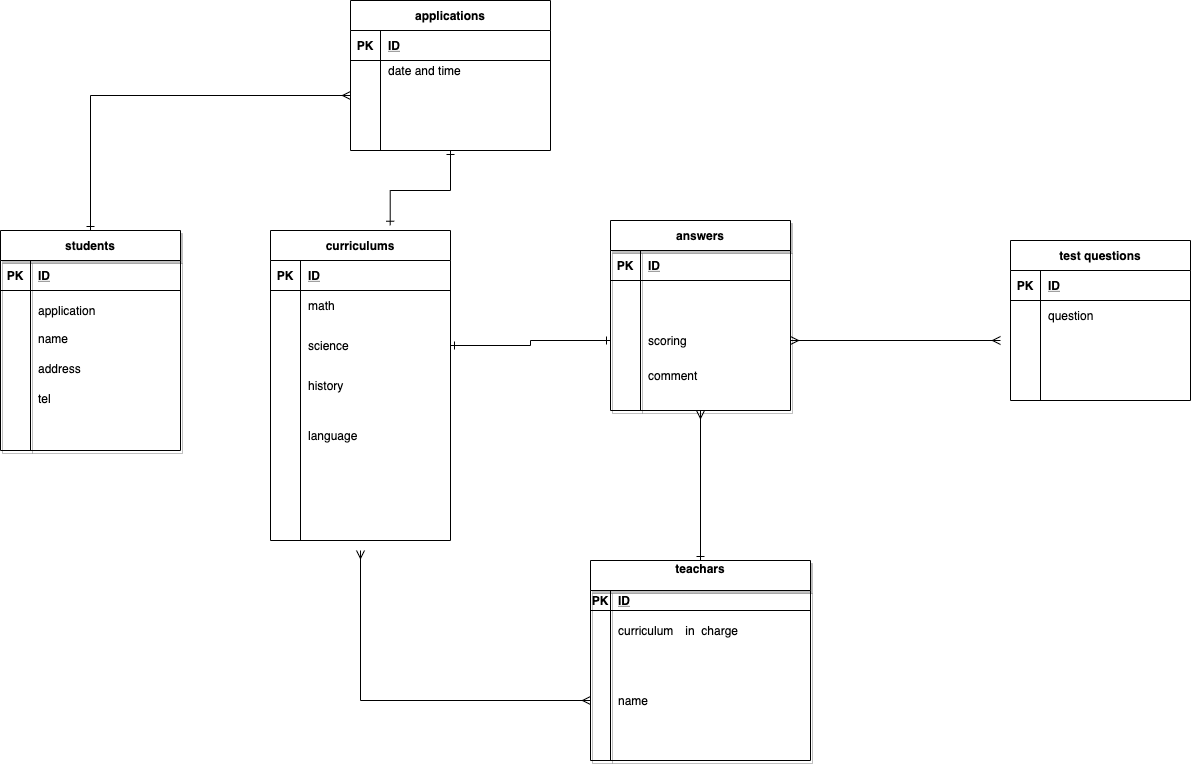

The diagram above was exported from draw.io. Its source (the exported page's mxGraphModel, read from the mxfile embedded in the PNG):
<mxGraphModel dx="1516" dy="751" grid="1" gridSize="10" guides="0" tooltips="1" connect="1" arrows="1" fold="1" page="1" pageScale="1" pageWidth="827" pageHeight="1169" math="0" shadow="0">
  <root>
    <mxCell id="wJrSkmrkM6C7vwCIKUo2-0" />
    <mxCell id="wJrSkmrkM6C7vwCIKUo2-1" parent="wJrSkmrkM6C7vwCIKUo2-0" />
    <mxCell id="136" style="edgeStyle=orthogonalEdgeStyle;rounded=0;orthogonalLoop=1;jettySize=auto;html=1;exitX=0.5;exitY=0;exitDx=0;exitDy=0;entryX=0.5;entryY=1;entryDx=0;entryDy=0;startArrow=ERone;startFill=0;endArrow=ERmany;endFill=0;" edge="1" parent="wJrSkmrkM6C7vwCIKUo2-1" source="wJrSkmrkM6C7vwCIKUo2-2" target="wJrSkmrkM6C7vwCIKUo2-31">
      <mxGeometry relative="1" as="geometry" />
    </mxCell>
    <mxCell id="wJrSkmrkM6C7vwCIKUo2-2" value="teachars&#10;" style="shape=table;startSize=30;container=1;collapsible=1;childLayout=tableLayout;fixedRows=1;rowLines=0;fontStyle=1;align=center;resizeLast=1;shadow=1;" parent="wJrSkmrkM6C7vwCIKUo2-1" vertex="1">
      <mxGeometry x="430" y="670" width="220" height="200" as="geometry" />
    </mxCell>
    <mxCell id="wJrSkmrkM6C7vwCIKUo2-3" value="" style="shape=partialRectangle;collapsible=0;dropTarget=0;pointerEvents=0;fillColor=none;top=0;left=0;bottom=1;right=0;points=[[0,0.5],[1,0.5]];portConstraint=eastwest;" parent="wJrSkmrkM6C7vwCIKUo2-2" vertex="1">
      <mxGeometry y="30" width="220" height="20" as="geometry" />
    </mxCell>
    <mxCell id="wJrSkmrkM6C7vwCIKUo2-4" value="PK" style="shape=partialRectangle;connectable=0;fillColor=none;top=0;left=0;bottom=0;right=0;fontStyle=1;overflow=hidden;" parent="wJrSkmrkM6C7vwCIKUo2-3" vertex="1">
      <mxGeometry width="20" height="20" as="geometry" />
    </mxCell>
    <mxCell id="wJrSkmrkM6C7vwCIKUo2-5" value="ID" style="shape=partialRectangle;connectable=0;fillColor=none;top=0;left=0;bottom=0;right=0;align=left;spacingLeft=6;fontStyle=5;overflow=hidden;" parent="wJrSkmrkM6C7vwCIKUo2-3" vertex="1">
      <mxGeometry x="20" width="200" height="20" as="geometry" />
    </mxCell>
    <mxCell id="wJrSkmrkM6C7vwCIKUo2-6" value="" style="shape=partialRectangle;collapsible=0;dropTarget=0;pointerEvents=0;fillColor=none;top=0;left=0;bottom=0;right=0;points=[[0,0.5],[1,0.5]];portConstraint=eastwest;" parent="wJrSkmrkM6C7vwCIKUo2-2" vertex="1">
      <mxGeometry y="50" width="220" height="40" as="geometry" />
    </mxCell>
    <mxCell id="wJrSkmrkM6C7vwCIKUo2-7" value="" style="shape=partialRectangle;connectable=0;fillColor=none;top=0;left=0;bottom=0;right=0;editable=1;overflow=hidden;" parent="wJrSkmrkM6C7vwCIKUo2-6" vertex="1">
      <mxGeometry width="20" height="40" as="geometry" />
    </mxCell>
    <mxCell id="wJrSkmrkM6C7vwCIKUo2-8" value="curriculum　in  charge" style="shape=partialRectangle;connectable=0;fillColor=none;top=0;left=0;bottom=0;right=0;align=left;spacingLeft=6;overflow=hidden;" parent="wJrSkmrkM6C7vwCIKUo2-6" vertex="1">
      <mxGeometry x="20" width="200" height="40" as="geometry" />
    </mxCell>
    <mxCell id="wJrSkmrkM6C7vwCIKUo2-12" value="" style="shape=partialRectangle;collapsible=0;dropTarget=0;pointerEvents=0;fillColor=none;top=0;left=0;bottom=0;right=0;points=[[0,0.5],[1,0.5]];portConstraint=eastwest;" parent="wJrSkmrkM6C7vwCIKUo2-2" vertex="1">
      <mxGeometry y="90" width="220" height="30" as="geometry" />
    </mxCell>
    <mxCell id="wJrSkmrkM6C7vwCIKUo2-13" value="" style="shape=partialRectangle;connectable=0;fillColor=none;top=0;left=0;bottom=0;right=0;editable=1;overflow=hidden;" parent="wJrSkmrkM6C7vwCIKUo2-12" vertex="1">
      <mxGeometry width="20" height="30" as="geometry" />
    </mxCell>
    <mxCell id="wJrSkmrkM6C7vwCIKUo2-14" value="" style="shape=partialRectangle;connectable=0;fillColor=none;top=0;left=0;bottom=0;right=0;align=left;spacingLeft=6;overflow=hidden;" parent="wJrSkmrkM6C7vwCIKUo2-12" vertex="1">
      <mxGeometry x="20" width="200" height="30" as="geometry" />
    </mxCell>
    <mxCell id="wJrSkmrkM6C7vwCIKUo2-9" value="" style="shape=partialRectangle;collapsible=0;dropTarget=0;pointerEvents=0;fillColor=none;top=0;left=0;bottom=0;right=0;points=[[0,0.5],[1,0.5]];portConstraint=eastwest;" parent="wJrSkmrkM6C7vwCIKUo2-2" vertex="1">
      <mxGeometry y="120" width="220" height="40" as="geometry" />
    </mxCell>
    <mxCell id="wJrSkmrkM6C7vwCIKUo2-10" value="" style="shape=partialRectangle;connectable=0;fillColor=none;top=0;left=0;bottom=0;right=0;editable=1;overflow=hidden;" parent="wJrSkmrkM6C7vwCIKUo2-9" vertex="1">
      <mxGeometry width="20" height="40" as="geometry" />
    </mxCell>
    <mxCell id="wJrSkmrkM6C7vwCIKUo2-11" value="name" style="shape=partialRectangle;connectable=0;fillColor=none;top=0;left=0;bottom=0;right=0;align=left;spacingLeft=6;overflow=hidden;" parent="wJrSkmrkM6C7vwCIKUo2-9" vertex="1">
      <mxGeometry x="20" width="200" height="40" as="geometry" />
    </mxCell>
    <mxCell id="60" style="edgeStyle=orthogonalEdgeStyle;rounded=0;orthogonalLoop=1;jettySize=auto;html=1;entryX=0;entryY=0.5;entryDx=0;entryDy=0;startArrow=ERone;startFill=0;endArrow=ERmany;endFill=0;" parent="wJrSkmrkM6C7vwCIKUo2-1" source="wJrSkmrkM6C7vwCIKUo2-15" target="44" edge="1">
      <mxGeometry relative="1" as="geometry" />
    </mxCell>
    <mxCell id="wJrSkmrkM6C7vwCIKUo2-15" value="students" style="shape=table;startSize=30;container=1;collapsible=1;childLayout=tableLayout;fixedRows=1;rowLines=0;fontStyle=1;align=center;resizeLast=1;shadow=1;" parent="wJrSkmrkM6C7vwCIKUo2-1" vertex="1">
      <mxGeometry x="-160" y="340" width="180" height="220" as="geometry" />
    </mxCell>
    <mxCell id="wJrSkmrkM6C7vwCIKUo2-16" value="" style="shape=partialRectangle;collapsible=0;dropTarget=0;pointerEvents=0;fillColor=none;top=0;left=0;bottom=1;right=0;points=[[0,0.5],[1,0.5]];portConstraint=eastwest;" parent="wJrSkmrkM6C7vwCIKUo2-15" vertex="1">
      <mxGeometry y="30" width="180" height="30" as="geometry" />
    </mxCell>
    <mxCell id="wJrSkmrkM6C7vwCIKUo2-17" value="PK" style="shape=partialRectangle;connectable=0;fillColor=none;top=0;left=0;bottom=0;right=0;fontStyle=1;overflow=hidden;" parent="wJrSkmrkM6C7vwCIKUo2-16" vertex="1">
      <mxGeometry width="30" height="30" as="geometry" />
    </mxCell>
    <mxCell id="wJrSkmrkM6C7vwCIKUo2-18" value="ID" style="shape=partialRectangle;connectable=0;fillColor=none;top=0;left=0;bottom=0;right=0;align=left;spacingLeft=6;fontStyle=5;overflow=hidden;" parent="wJrSkmrkM6C7vwCIKUo2-16" vertex="1">
      <mxGeometry x="30" width="150" height="30" as="geometry" />
    </mxCell>
    <mxCell id="wJrSkmrkM6C7vwCIKUo2-19" value="" style="shape=partialRectangle;collapsible=0;dropTarget=0;pointerEvents=0;fillColor=none;top=0;left=0;bottom=0;right=0;points=[[0,0.5],[1,0.5]];portConstraint=eastwest;" parent="wJrSkmrkM6C7vwCIKUo2-15" vertex="1">
      <mxGeometry y="60" width="180" height="40" as="geometry" />
    </mxCell>
    <mxCell id="wJrSkmrkM6C7vwCIKUo2-20" value="" style="shape=partialRectangle;connectable=0;fillColor=none;top=0;left=0;bottom=0;right=0;editable=1;overflow=hidden;" parent="wJrSkmrkM6C7vwCIKUo2-19" vertex="1">
      <mxGeometry width="30" height="40" as="geometry" />
    </mxCell>
    <mxCell id="wJrSkmrkM6C7vwCIKUo2-21" value="application" style="shape=partialRectangle;connectable=0;fillColor=none;top=0;left=0;bottom=0;right=0;align=left;spacingLeft=6;overflow=hidden;" parent="wJrSkmrkM6C7vwCIKUo2-19" vertex="1">
      <mxGeometry x="30" width="150" height="40" as="geometry" />
    </mxCell>
    <mxCell id="wJrSkmrkM6C7vwCIKUo2-22" value="" style="shape=partialRectangle;collapsible=0;dropTarget=0;pointerEvents=0;fillColor=none;top=0;left=0;bottom=0;right=0;points=[[0,0.5],[1,0.5]];portConstraint=eastwest;" parent="wJrSkmrkM6C7vwCIKUo2-15" vertex="1">
      <mxGeometry y="100" width="180" height="30" as="geometry" />
    </mxCell>
    <mxCell id="wJrSkmrkM6C7vwCIKUo2-23" value="" style="shape=partialRectangle;connectable=0;fillColor=none;top=0;left=0;bottom=0;right=0;editable=1;overflow=hidden;" parent="wJrSkmrkM6C7vwCIKUo2-22" vertex="1">
      <mxGeometry width="30" height="30" as="geometry" />
    </mxCell>
    <mxCell id="wJrSkmrkM6C7vwCIKUo2-24" value="name&#10;" style="shape=partialRectangle;connectable=0;fillColor=none;top=0;left=0;bottom=0;right=0;align=left;spacingLeft=6;overflow=hidden;" parent="wJrSkmrkM6C7vwCIKUo2-22" vertex="1">
      <mxGeometry x="30" width="150" height="30" as="geometry" />
    </mxCell>
    <mxCell id="wJrSkmrkM6C7vwCIKUo2-25" value="" style="shape=partialRectangle;collapsible=0;dropTarget=0;pointerEvents=0;fillColor=none;top=0;left=0;bottom=0;right=0;points=[[0,0.5],[1,0.5]];portConstraint=eastwest;" parent="wJrSkmrkM6C7vwCIKUo2-15" vertex="1">
      <mxGeometry y="130" width="180" height="30" as="geometry" />
    </mxCell>
    <mxCell id="wJrSkmrkM6C7vwCIKUo2-26" value="" style="shape=partialRectangle;connectable=0;fillColor=none;top=0;left=0;bottom=0;right=0;editable=1;overflow=hidden;" parent="wJrSkmrkM6C7vwCIKUo2-25" vertex="1">
      <mxGeometry width="30" height="30" as="geometry" />
    </mxCell>
    <mxCell id="wJrSkmrkM6C7vwCIKUo2-27" value="address&#10;" style="shape=partialRectangle;connectable=0;fillColor=none;top=0;left=0;bottom=0;right=0;align=left;spacingLeft=6;overflow=hidden;" parent="wJrSkmrkM6C7vwCIKUo2-25" vertex="1">
      <mxGeometry x="30" width="150" height="30" as="geometry" />
    </mxCell>
    <mxCell id="wJrSkmrkM6C7vwCIKUo2-31" value="answers" style="shape=table;startSize=30;container=1;collapsible=1;childLayout=tableLayout;fixedRows=1;rowLines=0;fontStyle=1;align=center;resizeLast=1;shadow=1;" parent="wJrSkmrkM6C7vwCIKUo2-1" vertex="1">
      <mxGeometry x="450" y="330" width="180" height="190" as="geometry" />
    </mxCell>
    <mxCell id="wJrSkmrkM6C7vwCIKUo2-32" value="" style="shape=partialRectangle;collapsible=0;dropTarget=0;pointerEvents=0;fillColor=none;top=0;left=0;bottom=1;right=0;points=[[0,0.5],[1,0.5]];portConstraint=eastwest;" parent="wJrSkmrkM6C7vwCIKUo2-31" vertex="1">
      <mxGeometry y="30" width="180" height="30" as="geometry" />
    </mxCell>
    <mxCell id="wJrSkmrkM6C7vwCIKUo2-33" value="PK" style="shape=partialRectangle;connectable=0;fillColor=none;top=0;left=0;bottom=0;right=0;fontStyle=1;overflow=hidden;" parent="wJrSkmrkM6C7vwCIKUo2-32" vertex="1">
      <mxGeometry width="30" height="30" as="geometry" />
    </mxCell>
    <mxCell id="wJrSkmrkM6C7vwCIKUo2-34" value="ID" style="shape=partialRectangle;connectable=0;fillColor=none;top=0;left=0;bottom=0;right=0;align=left;spacingLeft=6;fontStyle=5;overflow=hidden;" parent="wJrSkmrkM6C7vwCIKUo2-32" vertex="1">
      <mxGeometry x="30" width="150" height="30" as="geometry" />
    </mxCell>
    <mxCell id="wJrSkmrkM6C7vwCIKUo2-35" value="" style="shape=partialRectangle;collapsible=0;dropTarget=0;pointerEvents=0;fillColor=none;top=0;left=0;bottom=0;right=0;points=[[0,0.5],[1,0.5]];portConstraint=eastwest;" parent="wJrSkmrkM6C7vwCIKUo2-31" vertex="1">
      <mxGeometry y="60" width="180" height="40" as="geometry" />
    </mxCell>
    <mxCell id="wJrSkmrkM6C7vwCIKUo2-36" value="" style="shape=partialRectangle;connectable=0;fillColor=none;top=0;left=0;bottom=0;right=0;editable=1;overflow=hidden;" parent="wJrSkmrkM6C7vwCIKUo2-35" vertex="1">
      <mxGeometry width="30" height="40" as="geometry" />
    </mxCell>
    <mxCell id="wJrSkmrkM6C7vwCIKUo2-37" value="" style="shape=partialRectangle;connectable=0;fillColor=none;top=0;left=0;bottom=0;right=0;align=left;spacingLeft=6;overflow=hidden;" parent="wJrSkmrkM6C7vwCIKUo2-35" vertex="1">
      <mxGeometry x="30" width="150" height="40" as="geometry" />
    </mxCell>
    <mxCell id="wJrSkmrkM6C7vwCIKUo2-41" value="" style="shape=partialRectangle;collapsible=0;dropTarget=0;pointerEvents=0;fillColor=none;top=0;left=0;bottom=0;right=0;points=[[0,0.5],[1,0.5]];portConstraint=eastwest;" parent="wJrSkmrkM6C7vwCIKUo2-31" vertex="1">
      <mxGeometry y="100" width="180" height="40" as="geometry" />
    </mxCell>
    <mxCell id="wJrSkmrkM6C7vwCIKUo2-42" value="" style="shape=partialRectangle;connectable=0;fillColor=none;top=0;left=0;bottom=0;right=0;editable=1;overflow=hidden;" parent="wJrSkmrkM6C7vwCIKUo2-41" vertex="1">
      <mxGeometry width="30" height="40" as="geometry" />
    </mxCell>
    <mxCell id="wJrSkmrkM6C7vwCIKUo2-43" value="scoring" style="shape=partialRectangle;connectable=0;fillColor=none;top=0;left=0;bottom=0;right=0;align=left;spacingLeft=6;overflow=hidden;" parent="wJrSkmrkM6C7vwCIKUo2-41" vertex="1">
      <mxGeometry x="30" width="150" height="40" as="geometry" />
    </mxCell>
    <mxCell id="wJrSkmrkM6C7vwCIKUo2-38" value="" style="shape=partialRectangle;collapsible=0;dropTarget=0;pointerEvents=0;fillColor=none;top=0;left=0;bottom=0;right=0;points=[[0,0.5],[1,0.5]];portConstraint=eastwest;" parent="wJrSkmrkM6C7vwCIKUo2-31" vertex="1">
      <mxGeometry y="140" width="180" height="30" as="geometry" />
    </mxCell>
    <mxCell id="wJrSkmrkM6C7vwCIKUo2-39" value="" style="shape=partialRectangle;connectable=0;fillColor=none;top=0;left=0;bottom=0;right=0;editable=1;overflow=hidden;" parent="wJrSkmrkM6C7vwCIKUo2-38" vertex="1">
      <mxGeometry width="30" height="30" as="geometry" />
    </mxCell>
    <mxCell id="wJrSkmrkM6C7vwCIKUo2-40" value="comment" style="shape=partialRectangle;connectable=0;fillColor=none;top=0;left=0;bottom=0;right=0;align=left;spacingLeft=6;overflow=hidden;" parent="wJrSkmrkM6C7vwCIKUo2-38" vertex="1">
      <mxGeometry x="30" width="150" height="30" as="geometry" />
    </mxCell>
    <mxCell id="28" value="tel&#10;" style="shape=partialRectangle;connectable=0;fillColor=none;top=0;left=0;bottom=0;right=0;align=left;spacingLeft=6;overflow=hidden;" parent="wJrSkmrkM6C7vwCIKUo2-1" vertex="1">
      <mxGeometry x="-130" y="500" width="150" height="30" as="geometry" />
    </mxCell>
    <mxCell id="82" style="edgeStyle=orthogonalEdgeStyle;rounded=0;orthogonalLoop=1;jettySize=auto;html=1;startArrow=ERone;startFill=0;endArrow=ERone;endFill=0;entryX=0.665;entryY=-0.017;entryDx=0;entryDy=0;entryPerimeter=0;" edge="1" parent="wJrSkmrkM6C7vwCIKUo2-1" source="37" target="85">
      <mxGeometry relative="1" as="geometry">
        <mxPoint x="230" y="320" as="targetPoint" />
      </mxGeometry>
    </mxCell>
    <mxCell id="37" value="applications" style="shape=table;startSize=30;container=1;collapsible=1;childLayout=tableLayout;fixedRows=1;rowLines=0;fontStyle=1;align=center;resizeLast=1;" parent="wJrSkmrkM6C7vwCIKUo2-1" vertex="1">
      <mxGeometry x="190" y="110" width="200" height="150" as="geometry" />
    </mxCell>
    <mxCell id="38" value="" style="shape=partialRectangle;collapsible=0;dropTarget=0;pointerEvents=0;fillColor=none;top=0;left=0;bottom=1;right=0;points=[[0,0.5],[1,0.5]];portConstraint=eastwest;" parent="37" vertex="1">
      <mxGeometry y="30" width="200" height="30" as="geometry" />
    </mxCell>
    <mxCell id="39" value="PK" style="shape=partialRectangle;connectable=0;fillColor=none;top=0;left=0;bottom=0;right=0;fontStyle=1;overflow=hidden;" parent="38" vertex="1">
      <mxGeometry width="30" height="30" as="geometry" />
    </mxCell>
    <mxCell id="40" value="ID" style="shape=partialRectangle;connectable=0;fillColor=none;top=0;left=0;bottom=0;right=0;align=left;spacingLeft=6;fontStyle=5;overflow=hidden;" parent="38" vertex="1">
      <mxGeometry x="30" width="170" height="30" as="geometry" />
    </mxCell>
    <mxCell id="41" value="" style="shape=partialRectangle;collapsible=0;dropTarget=0;pointerEvents=0;fillColor=none;top=0;left=0;bottom=0;right=0;points=[[0,0.5],[1,0.5]];portConstraint=eastwest;" parent="37" vertex="1">
      <mxGeometry y="60" width="200" height="20" as="geometry" />
    </mxCell>
    <mxCell id="42" value="" style="shape=partialRectangle;connectable=0;fillColor=none;top=0;left=0;bottom=0;right=0;editable=1;overflow=hidden;" parent="41" vertex="1">
      <mxGeometry width="30" height="20" as="geometry" />
    </mxCell>
    <mxCell id="43" value="date and time" style="shape=partialRectangle;connectable=0;fillColor=none;top=0;left=0;bottom=0;right=0;align=left;spacingLeft=6;overflow=hidden;" parent="41" vertex="1">
      <mxGeometry x="30" width="170" height="20" as="geometry" />
    </mxCell>
    <mxCell id="44" value="" style="shape=partialRectangle;collapsible=0;dropTarget=0;pointerEvents=0;fillColor=none;top=0;left=0;bottom=0;right=0;points=[[0,0.5],[1,0.5]];portConstraint=eastwest;" parent="37" vertex="1">
      <mxGeometry y="80" width="200" height="30" as="geometry" />
    </mxCell>
    <mxCell id="45" value="" style="shape=partialRectangle;connectable=0;fillColor=none;top=0;left=0;bottom=0;right=0;editable=1;overflow=hidden;" parent="44" vertex="1">
      <mxGeometry width="30" height="30" as="geometry" />
    </mxCell>
    <mxCell id="46" value="" style="shape=partialRectangle;connectable=0;fillColor=none;top=0;left=0;bottom=0;right=0;align=left;spacingLeft=6;overflow=hidden;" parent="44" vertex="1">
      <mxGeometry x="30" width="170" height="30" as="geometry" />
    </mxCell>
    <mxCell id="47" value="" style="shape=partialRectangle;collapsible=0;dropTarget=0;pointerEvents=0;fillColor=none;top=0;left=0;bottom=0;right=0;points=[[0,0.5],[1,0.5]];portConstraint=eastwest;" parent="37" vertex="1">
      <mxGeometry y="110" width="200" height="30" as="geometry" />
    </mxCell>
    <mxCell id="48" value="" style="shape=partialRectangle;connectable=0;fillColor=none;top=0;left=0;bottom=0;right=0;editable=1;overflow=hidden;" parent="47" vertex="1">
      <mxGeometry width="30" height="30" as="geometry" />
    </mxCell>
    <mxCell id="49" value="" style="shape=partialRectangle;connectable=0;fillColor=none;top=0;left=0;bottom=0;right=0;align=left;spacingLeft=6;overflow=hidden;" parent="47" vertex="1">
      <mxGeometry x="30" width="170" height="30" as="geometry" />
    </mxCell>
    <mxCell id="85" value="curriculums" style="shape=table;startSize=30;container=1;collapsible=1;childLayout=tableLayout;fixedRows=1;rowLines=0;fontStyle=1;align=center;resizeLast=1;" vertex="1" parent="wJrSkmrkM6C7vwCIKUo2-1">
      <mxGeometry x="110" y="340" width="180" height="310" as="geometry" />
    </mxCell>
    <mxCell id="86" value="" style="shape=partialRectangle;collapsible=0;dropTarget=0;pointerEvents=0;fillColor=none;top=0;left=0;bottom=1;right=0;points=[[0,0.5],[1,0.5]];portConstraint=eastwest;" vertex="1" parent="85">
      <mxGeometry y="30" width="180" height="30" as="geometry" />
    </mxCell>
    <mxCell id="87" value="PK" style="shape=partialRectangle;connectable=0;fillColor=none;top=0;left=0;bottom=0;right=0;fontStyle=1;overflow=hidden;" vertex="1" parent="86">
      <mxGeometry width="30" height="30" as="geometry" />
    </mxCell>
    <mxCell id="88" value="ID" style="shape=partialRectangle;connectable=0;fillColor=none;top=0;left=0;bottom=0;right=0;align=left;spacingLeft=6;fontStyle=5;overflow=hidden;" vertex="1" parent="86">
      <mxGeometry x="30" width="150" height="30" as="geometry" />
    </mxCell>
    <mxCell id="89" value="" style="shape=partialRectangle;collapsible=0;dropTarget=0;pointerEvents=0;fillColor=none;top=0;left=0;bottom=0;right=0;points=[[0,0.5],[1,0.5]];portConstraint=eastwest;" vertex="1" parent="85">
      <mxGeometry y="60" width="180" height="30" as="geometry" />
    </mxCell>
    <mxCell id="90" value="" style="shape=partialRectangle;connectable=0;fillColor=none;top=0;left=0;bottom=0;right=0;editable=1;overflow=hidden;" vertex="1" parent="89">
      <mxGeometry width="30" height="30" as="geometry" />
    </mxCell>
    <mxCell id="91" value="math" style="shape=partialRectangle;connectable=0;fillColor=none;top=0;left=0;bottom=0;right=0;align=left;spacingLeft=6;overflow=hidden;" vertex="1" parent="89">
      <mxGeometry x="30" width="150" height="30" as="geometry" />
    </mxCell>
    <mxCell id="92" value="" style="shape=partialRectangle;collapsible=0;dropTarget=0;pointerEvents=0;fillColor=none;top=0;left=0;bottom=0;right=0;points=[[0,0.5],[1,0.5]];portConstraint=eastwest;" vertex="1" parent="85">
      <mxGeometry y="90" width="180" height="50" as="geometry" />
    </mxCell>
    <mxCell id="93" value="" style="shape=partialRectangle;connectable=0;fillColor=none;top=0;left=0;bottom=0;right=0;editable=1;overflow=hidden;" vertex="1" parent="92">
      <mxGeometry width="30" height="50" as="geometry" />
    </mxCell>
    <mxCell id="94" value="science" style="shape=partialRectangle;connectable=0;fillColor=none;top=0;left=0;bottom=0;right=0;align=left;spacingLeft=6;overflow=hidden;" vertex="1" parent="92">
      <mxGeometry x="30" width="150" height="50" as="geometry" />
    </mxCell>
    <mxCell id="95" value="" style="shape=partialRectangle;collapsible=0;dropTarget=0;pointerEvents=0;fillColor=none;top=0;left=0;bottom=0;right=0;points=[[0,0.5],[1,0.5]];portConstraint=eastwest;" vertex="1" parent="85">
      <mxGeometry y="140" width="180" height="30" as="geometry" />
    </mxCell>
    <mxCell id="96" value="" style="shape=partialRectangle;connectable=0;fillColor=none;top=0;left=0;bottom=0;right=0;editable=1;overflow=hidden;" vertex="1" parent="95">
      <mxGeometry width="30" height="30" as="geometry" />
    </mxCell>
    <mxCell id="97" value="history" style="shape=partialRectangle;connectable=0;fillColor=none;top=0;left=0;bottom=0;right=0;align=left;spacingLeft=6;overflow=hidden;" vertex="1" parent="95">
      <mxGeometry x="30" width="150" height="30" as="geometry" />
    </mxCell>
    <mxCell id="98" value="language" style="shape=partialRectangle;connectable=0;fillColor=none;top=0;left=0;bottom=0;right=0;align=left;spacingLeft=6;overflow=hidden;" vertex="1" parent="wJrSkmrkM6C7vwCIKUo2-1">
      <mxGeometry x="140" y="530" width="150" height="30" as="geometry" />
    </mxCell>
    <mxCell id="99" style="edgeStyle=orthogonalEdgeStyle;rounded=0;orthogonalLoop=1;jettySize=auto;html=1;startArrow=ERmany;startFill=0;endArrow=ERmany;endFill=0;" edge="1" parent="wJrSkmrkM6C7vwCIKUo2-1" source="wJrSkmrkM6C7vwCIKUo2-9">
      <mxGeometry relative="1" as="geometry">
        <mxPoint x="199.99999999999977" y="660" as="targetPoint" />
      </mxGeometry>
    </mxCell>
    <mxCell id="101" style="edgeStyle=orthogonalEdgeStyle;rounded=0;orthogonalLoop=1;jettySize=auto;html=1;entryX=1;entryY=0.5;entryDx=0;entryDy=0;startArrow=ERone;startFill=0;endArrow=ERone;endFill=0;" edge="1" parent="wJrSkmrkM6C7vwCIKUo2-1" source="wJrSkmrkM6C7vwCIKUo2-41" target="92">
      <mxGeometry relative="1" as="geometry" />
    </mxCell>
    <mxCell id="120" value="test questions" style="shape=table;startSize=30;container=1;collapsible=1;childLayout=tableLayout;fixedRows=1;rowLines=0;fontStyle=1;align=center;resizeLast=1;" vertex="1" parent="wJrSkmrkM6C7vwCIKUo2-1">
      <mxGeometry x="850" y="350" width="180" height="160" as="geometry" />
    </mxCell>
    <mxCell id="121" value="" style="shape=partialRectangle;collapsible=0;dropTarget=0;pointerEvents=0;fillColor=none;top=0;left=0;bottom=1;right=0;points=[[0,0.5],[1,0.5]];portConstraint=eastwest;" vertex="1" parent="120">
      <mxGeometry y="30" width="180" height="30" as="geometry" />
    </mxCell>
    <mxCell id="122" value="PK" style="shape=partialRectangle;connectable=0;fillColor=none;top=0;left=0;bottom=0;right=0;fontStyle=1;overflow=hidden;" vertex="1" parent="121">
      <mxGeometry width="30" height="30" as="geometry" />
    </mxCell>
    <mxCell id="123" value="ID" style="shape=partialRectangle;connectable=0;fillColor=none;top=0;left=0;bottom=0;right=0;align=left;spacingLeft=6;fontStyle=5;overflow=hidden;" vertex="1" parent="121">
      <mxGeometry x="30" width="150" height="30" as="geometry" />
    </mxCell>
    <mxCell id="124" value="" style="shape=partialRectangle;collapsible=0;dropTarget=0;pointerEvents=0;fillColor=none;top=0;left=0;bottom=0;right=0;points=[[0,0.5],[1,0.5]];portConstraint=eastwest;" vertex="1" parent="120">
      <mxGeometry y="60" width="180" height="30" as="geometry" />
    </mxCell>
    <mxCell id="125" value="" style="shape=partialRectangle;connectable=0;fillColor=none;top=0;left=0;bottom=0;right=0;editable=1;overflow=hidden;" vertex="1" parent="124">
      <mxGeometry width="30" height="30" as="geometry" />
    </mxCell>
    <mxCell id="126" value="question" style="shape=partialRectangle;connectable=0;fillColor=none;top=0;left=0;bottom=0;right=0;align=left;spacingLeft=6;overflow=hidden;" vertex="1" parent="124">
      <mxGeometry x="30" width="150" height="30" as="geometry" />
    </mxCell>
    <mxCell id="127" value="" style="shape=partialRectangle;collapsible=0;dropTarget=0;pointerEvents=0;fillColor=none;top=0;left=0;bottom=0;right=0;points=[[0,0.5],[1,0.5]];portConstraint=eastwest;" vertex="1" parent="120">
      <mxGeometry y="90" width="180" height="30" as="geometry" />
    </mxCell>
    <mxCell id="128" value="" style="shape=partialRectangle;connectable=0;fillColor=none;top=0;left=0;bottom=0;right=0;editable=1;overflow=hidden;" vertex="1" parent="127">
      <mxGeometry width="30" height="30" as="geometry" />
    </mxCell>
    <mxCell id="129" value="" style="shape=partialRectangle;connectable=0;fillColor=none;top=0;left=0;bottom=0;right=0;align=left;spacingLeft=6;overflow=hidden;" vertex="1" parent="127">
      <mxGeometry x="30" width="150" height="30" as="geometry" />
    </mxCell>
    <mxCell id="130" value="" style="shape=partialRectangle;collapsible=0;dropTarget=0;pointerEvents=0;fillColor=none;top=0;left=0;bottom=0;right=0;points=[[0,0.5],[1,0.5]];portConstraint=eastwest;" vertex="1" parent="120">
      <mxGeometry y="120" width="180" height="30" as="geometry" />
    </mxCell>
    <mxCell id="131" value="" style="shape=partialRectangle;connectable=0;fillColor=none;top=0;left=0;bottom=0;right=0;editable=1;overflow=hidden;" vertex="1" parent="130">
      <mxGeometry width="30" height="30" as="geometry" />
    </mxCell>
    <mxCell id="132" value="" style="shape=partialRectangle;connectable=0;fillColor=none;top=0;left=0;bottom=0;right=0;align=left;spacingLeft=6;overflow=hidden;" vertex="1" parent="130">
      <mxGeometry x="30" width="150" height="30" as="geometry" />
    </mxCell>
    <mxCell id="134" style="edgeStyle=orthogonalEdgeStyle;rounded=0;orthogonalLoop=1;jettySize=auto;html=1;startArrow=ERmany;startFill=0;endArrow=ERmany;endFill=0;" edge="1" parent="wJrSkmrkM6C7vwCIKUo2-1" source="wJrSkmrkM6C7vwCIKUo2-41">
      <mxGeometry relative="1" as="geometry">
        <mxPoint x="840" y="450" as="targetPoint" />
      </mxGeometry>
    </mxCell>
  </root>
</mxGraphModel>